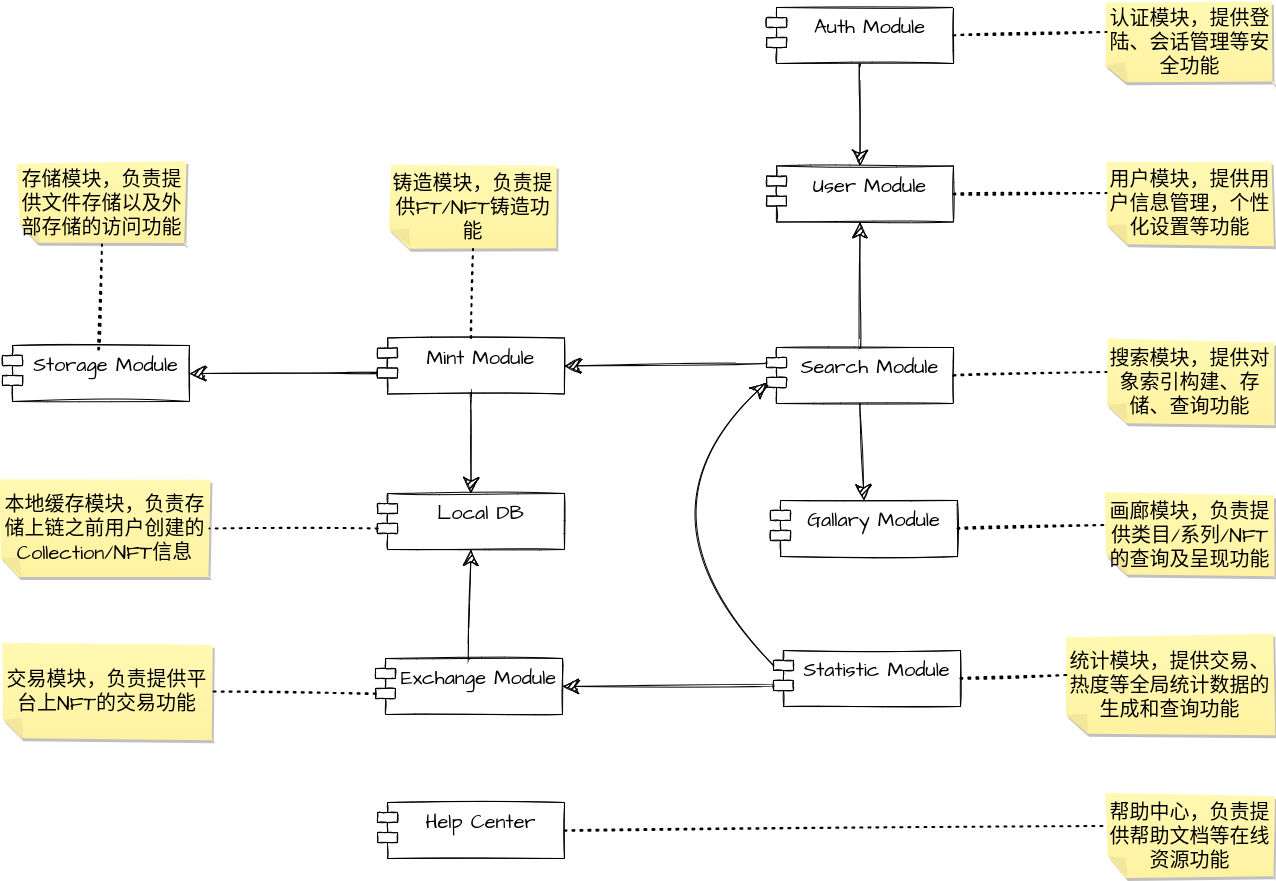

The diagram above was exported from draw.io. Its source (the exported page's mxGraphModel, read from the mxfile embedded in the PNG):
<mxGraphModel dx="2686" dy="1424" grid="0" gridSize="10" guides="1" tooltips="1" connect="1" arrows="1" fold="1" page="0" pageScale="1" pageWidth="827" pageHeight="1169" math="0" shadow="0">
  <root>
    <mxCell id="0" />
    <mxCell id="1" parent="0" />
    <mxCell id="MtSY3cK4ZP1z94JRrL6d-56" value="Storage Module" style="shape=module;align=left;spacingLeft=20;align=center;verticalAlign=top;sketch=1;hachureGap=4;fontFamily=Architects Daughter;fontSource=https%3A%2F%2Ffonts.googleapis.com%2Fcss%3Ffamily%3DArchitects%2BDaughter;fontSize=20;" vertex="1" parent="1">
      <mxGeometry x="-682" y="-29" width="187" height="56" as="geometry" />
    </mxCell>
    <mxCell id="MtSY3cK4ZP1z94JRrL6d-57" value="存储模块，负责提供文件存储以及外部存储的访问功能" style="shape=note;whiteSpace=wrap;html=1;backgroundOutline=1;fontColor=#000000;darkOpacity=0.05;fillColor=#FFF9B2;strokeColor=none;fillStyle=solid;direction=west;gradientDirection=north;gradientColor=#FFF2A1;shadow=1;size=20;pointerEvents=1;sketch=1;hachureGap=4;fontFamily=Architects Daughter;fontSource=https%3A%2F%2Ffonts.googleapis.com%2Fcss%3Ffamily%3DArchitects%2BDaughter;fontSize=20;" vertex="1" parent="1">
      <mxGeometry x="-666" y="-213" width="167" height="83" as="geometry" />
    </mxCell>
    <mxCell id="MtSY3cK4ZP1z94JRrL6d-58" value="" style="endArrow=none;dashed=1;html=1;dashPattern=1 3;strokeWidth=2;rounded=0;sketch=1;hachureGap=4;fontFamily=Architects Daughter;fontSource=https%3A%2F%2Ffonts.googleapis.com%2Fcss%3Ffamily%3DArchitects%2BDaughter;fontSize=16;startSize=14;endSize=14;sourcePerimeterSpacing=8;targetPerimeterSpacing=8;curved=1;entryX=0.5;entryY=0;entryDx=0;entryDy=0;entryPerimeter=0;" edge="1" parent="1" target="MtSY3cK4ZP1z94JRrL6d-57">
      <mxGeometry width="50" height="50" relative="1" as="geometry">
        <mxPoint x="-586" y="-25" as="sourcePoint" />
        <mxPoint x="303" y="594" as="targetPoint" />
      </mxGeometry>
    </mxCell>
    <mxCell id="MtSY3cK4ZP1z94JRrL6d-59" value="Auth Module" style="shape=module;align=left;spacingLeft=20;align=center;verticalAlign=top;sketch=1;hachureGap=4;fontFamily=Architects Daughter;fontSource=https%3A%2F%2Ffonts.googleapis.com%2Fcss%3Ffamily%3DArchitects%2BDaughter;fontSize=20;" vertex="1" parent="1">
      <mxGeometry x="82" y="-367" width="187" height="56" as="geometry" />
    </mxCell>
    <mxCell id="MtSY3cK4ZP1z94JRrL6d-60" value="User Module" style="shape=module;align=left;spacingLeft=20;align=center;verticalAlign=top;sketch=1;hachureGap=4;fontFamily=Architects Daughter;fontSource=https%3A%2F%2Ffonts.googleapis.com%2Fcss%3Ffamily%3DArchitects%2BDaughter;fontSize=20;" vertex="1" parent="1">
      <mxGeometry x="82" y="-208.5" width="187" height="56" as="geometry" />
    </mxCell>
    <mxCell id="MtSY3cK4ZP1z94JRrL6d-61" value="认证模块，提供登陆、会话管理等安全功能" style="shape=note;whiteSpace=wrap;html=1;backgroundOutline=1;fontColor=#000000;darkOpacity=0.05;fillColor=#FFF9B2;strokeColor=none;fillStyle=solid;direction=west;gradientDirection=north;gradientColor=#FFF2A1;shadow=1;size=20;pointerEvents=1;sketch=1;hachureGap=4;fontFamily=Architects Daughter;fontSource=https%3A%2F%2Ffonts.googleapis.com%2Fcss%3Ffamily%3DArchitects%2BDaughter;fontSize=20;" vertex="1" parent="1">
      <mxGeometry x="422" y="-374" width="167" height="83" as="geometry" />
    </mxCell>
    <mxCell id="MtSY3cK4ZP1z94JRrL6d-62" value="用户模块，提供用户信息管理，个性化设置等功能" style="shape=note;whiteSpace=wrap;html=1;backgroundOutline=1;fontColor=#000000;darkOpacity=0.05;fillColor=#FFF9B2;strokeColor=none;fillStyle=solid;direction=west;gradientDirection=north;gradientColor=#FFF2A1;shadow=1;size=20;pointerEvents=1;sketch=1;hachureGap=4;fontFamily=Architects Daughter;fontSource=https%3A%2F%2Ffonts.googleapis.com%2Fcss%3Ffamily%3DArchitects%2BDaughter;fontSize=20;" vertex="1" parent="1">
      <mxGeometry x="422" y="-213" width="167" height="83" as="geometry" />
    </mxCell>
    <mxCell id="MtSY3cK4ZP1z94JRrL6d-63" value="" style="endArrow=none;dashed=1;html=1;dashPattern=1 3;strokeWidth=2;rounded=0;sketch=1;hachureGap=4;fontFamily=Architects Daughter;fontSource=https%3A%2F%2Ffonts.googleapis.com%2Fcss%3Ffamily%3DArchitects%2BDaughter;fontSize=16;startSize=14;endSize=14;sourcePerimeterSpacing=8;targetPerimeterSpacing=8;curved=1;entryX=0;entryY=0;entryDx=167;entryDy=51.5;entryPerimeter=0;exitX=1;exitY=0.5;exitDx=0;exitDy=0;" edge="1" parent="1" source="MtSY3cK4ZP1z94JRrL6d-60" target="MtSY3cK4ZP1z94JRrL6d-62">
      <mxGeometry width="50" height="50" relative="1" as="geometry">
        <mxPoint x="31" y="55" as="sourcePoint" />
        <mxPoint x="176" y="70.5" as="targetPoint" />
      </mxGeometry>
    </mxCell>
    <mxCell id="MtSY3cK4ZP1z94JRrL6d-64" value="" style="endArrow=none;dashed=1;html=1;dashPattern=1 3;strokeWidth=2;rounded=0;sketch=1;hachureGap=4;fontFamily=Architects Daughter;fontSource=https%3A%2F%2Ffonts.googleapis.com%2Fcss%3Ffamily%3DArchitects%2BDaughter;fontSize=16;startSize=14;endSize=14;sourcePerimeterSpacing=8;targetPerimeterSpacing=8;curved=1;entryX=0;entryY=0;entryDx=167;entryDy=51.5;entryPerimeter=0;exitX=1;exitY=0.5;exitDx=0;exitDy=0;" edge="1" parent="1" source="MtSY3cK4ZP1z94JRrL6d-59" target="MtSY3cK4ZP1z94JRrL6d-61">
      <mxGeometry width="50" height="50" relative="1" as="geometry">
        <mxPoint x="289" y="-49.5" as="sourcePoint" />
        <mxPoint x="413" y="-55.5" as="targetPoint" />
      </mxGeometry>
    </mxCell>
    <mxCell id="MtSY3cK4ZP1z94JRrL6d-65" value="Local DB" style="shape=module;align=left;spacingLeft=20;align=center;verticalAlign=top;sketch=1;hachureGap=4;fontFamily=Architects Daughter;fontSource=https%3A%2F%2Ffonts.googleapis.com%2Fcss%3Ffamily%3DArchitects%2BDaughter;fontSize=20;" vertex="1" parent="1">
      <mxGeometry x="-307" y="119" width="187" height="56" as="geometry" />
    </mxCell>
    <mxCell id="MtSY3cK4ZP1z94JRrL6d-66" value="本地缓存模块，负责存储上链之前用户创建的Collection/NFT信息" style="shape=note;whiteSpace=wrap;html=1;backgroundOutline=1;fontColor=#000000;darkOpacity=0.05;fillColor=#FFF9B2;strokeColor=none;fillStyle=solid;direction=west;gradientDirection=north;gradientColor=#FFF2A1;shadow=1;size=20;pointerEvents=1;sketch=1;hachureGap=4;fontFamily=Architects Daughter;fontSource=https%3A%2F%2Ffonts.googleapis.com%2Fcss%3Ffamily%3DArchitects%2BDaughter;fontSize=20;" vertex="1" parent="1">
      <mxGeometry x="-684" y="106" width="209" height="96" as="geometry" />
    </mxCell>
    <mxCell id="MtSY3cK4ZP1z94JRrL6d-67" value="" style="endArrow=none;dashed=1;html=1;dashPattern=1 3;strokeWidth=2;rounded=0;sketch=1;hachureGap=4;fontFamily=Architects Daughter;fontSource=https%3A%2F%2Ffonts.googleapis.com%2Fcss%3Ffamily%3DArchitects%2BDaughter;fontSize=16;startSize=14;endSize=14;sourcePerimeterSpacing=8;targetPerimeterSpacing=8;curved=1;entryX=0;entryY=0.5;entryDx=0;entryDy=0;entryPerimeter=0;exitX=0;exitY=0;exitDx=0;exitDy=35;exitPerimeter=0;" edge="1" parent="1" source="MtSY3cK4ZP1z94JRrL6d-65" target="MtSY3cK4ZP1z94JRrL6d-66">
      <mxGeometry width="50" height="50" relative="1" as="geometry">
        <mxPoint x="262" y="299" as="sourcePoint" />
        <mxPoint x="407" y="314.5" as="targetPoint" />
      </mxGeometry>
    </mxCell>
    <mxCell id="MtSY3cK4ZP1z94JRrL6d-68" value="Mint Module" style="shape=module;align=left;spacingLeft=20;align=center;verticalAlign=top;sketch=1;hachureGap=4;fontFamily=Architects Daughter;fontSource=https%3A%2F%2Ffonts.googleapis.com%2Fcss%3Ffamily%3DArchitects%2BDaughter;fontSize=20;" vertex="1" parent="1">
      <mxGeometry x="-307" y="-36.5" width="187" height="56" as="geometry" />
    </mxCell>
    <mxCell id="MtSY3cK4ZP1z94JRrL6d-69" value="铸造模块，负责提供FT/NFT铸造功能" style="shape=note;whiteSpace=wrap;html=1;backgroundOutline=1;fontColor=#000000;darkOpacity=0.05;fillColor=#FFF9B2;strokeColor=none;fillStyle=solid;direction=west;gradientDirection=north;gradientColor=#FFF2A1;shadow=1;size=20;pointerEvents=1;sketch=1;hachureGap=4;fontFamily=Architects Daughter;fontSource=https%3A%2F%2Ffonts.googleapis.com%2Fcss%3Ffamily%3DArchitects%2BDaughter;fontSize=20;" vertex="1" parent="1">
      <mxGeometry x="-295" y="-208.5" width="167" height="83" as="geometry" />
    </mxCell>
    <mxCell id="MtSY3cK4ZP1z94JRrL6d-71" value="" style="endArrow=none;dashed=1;html=1;dashPattern=1 3;strokeWidth=2;rounded=0;sketch=1;hachureGap=4;fontFamily=Architects Daughter;fontSource=https%3A%2F%2Ffonts.googleapis.com%2Fcss%3Ffamily%3DArchitects%2BDaughter;fontSize=16;startSize=14;endSize=14;sourcePerimeterSpacing=8;targetPerimeterSpacing=8;curved=1;entryX=0.5;entryY=0;entryDx=0;entryDy=0;entryPerimeter=0;exitX=0.5;exitY=0;exitDx=0;exitDy=0;" edge="1" parent="1" source="MtSY3cK4ZP1z94JRrL6d-68" target="MtSY3cK4ZP1z94JRrL6d-69">
      <mxGeometry width="50" height="50" relative="1" as="geometry">
        <mxPoint x="315" y="506" as="sourcePoint" />
        <mxPoint x="460" y="521.5" as="targetPoint" />
      </mxGeometry>
    </mxCell>
    <mxCell id="MtSY3cK4ZP1z94JRrL6d-72" value="Help Center" style="shape=module;align=left;spacingLeft=20;align=center;verticalAlign=top;sketch=1;hachureGap=4;fontFamily=Architects Daughter;fontSource=https%3A%2F%2Ffonts.googleapis.com%2Fcss%3Ffamily%3DArchitects%2BDaughter;fontSize=20;" vertex="1" parent="1">
      <mxGeometry x="-307" y="428" width="187" height="56" as="geometry" />
    </mxCell>
    <mxCell id="MtSY3cK4ZP1z94JRrL6d-73" value="帮助中心，负责提供帮助文档等在线资源功能" style="shape=note;whiteSpace=wrap;html=1;backgroundOutline=1;fontColor=#000000;darkOpacity=0.05;fillColor=#FFF9B2;strokeColor=none;fillStyle=solid;direction=west;gradientDirection=north;gradientColor=#FFF2A1;shadow=1;size=20;pointerEvents=1;sketch=1;hachureGap=4;fontFamily=Architects Daughter;fontSource=https%3A%2F%2Ffonts.googleapis.com%2Fcss%3Ffamily%3DArchitects%2BDaughter;fontSize=20;" vertex="1" parent="1">
      <mxGeometry x="422" y="420" width="167" height="83" as="geometry" />
    </mxCell>
    <mxCell id="MtSY3cK4ZP1z94JRrL6d-74" value="" style="endArrow=none;dashed=1;html=1;dashPattern=1 3;strokeWidth=2;rounded=0;sketch=1;hachureGap=4;fontFamily=Architects Daughter;fontSource=https%3A%2F%2Ffonts.googleapis.com%2Fcss%3Ffamily%3DArchitects%2BDaughter;fontSize=16;startSize=14;endSize=14;sourcePerimeterSpacing=8;targetPerimeterSpacing=8;curved=1;entryX=0;entryY=0;entryDx=167;entryDy=51.5;entryPerimeter=0;exitX=1;exitY=0.5;exitDx=0;exitDy=0;" edge="1" parent="1" source="MtSY3cK4ZP1z94JRrL6d-72" target="MtSY3cK4ZP1z94JRrL6d-73">
      <mxGeometry width="50" height="50" relative="1" as="geometry">
        <mxPoint x="315" y="506" as="sourcePoint" />
        <mxPoint x="460" y="521.5" as="targetPoint" />
      </mxGeometry>
    </mxCell>
    <mxCell id="MtSY3cK4ZP1z94JRrL6d-75" value="Search Module" style="shape=module;align=left;spacingLeft=20;align=center;verticalAlign=top;sketch=1;hachureGap=4;fontFamily=Architects Daughter;fontSource=https%3A%2F%2Ffonts.googleapis.com%2Fcss%3Ffamily%3DArchitects%2BDaughter;fontSize=20;" vertex="1" parent="1">
      <mxGeometry x="82" y="-27" width="187" height="56" as="geometry" />
    </mxCell>
    <mxCell id="MtSY3cK4ZP1z94JRrL6d-76" value="搜索模块，提供对象索引构建、存储、查询功能" style="shape=note;whiteSpace=wrap;html=1;backgroundOutline=1;fontColor=#000000;darkOpacity=0.05;fillColor=#FFF9B2;strokeColor=none;fillStyle=solid;direction=west;gradientDirection=north;gradientColor=#FFF2A1;shadow=1;size=20;pointerEvents=1;sketch=1;hachureGap=4;fontFamily=Architects Daughter;fontSource=https%3A%2F%2Ffonts.googleapis.com%2Fcss%3Ffamily%3DArchitects%2BDaughter;fontSize=20;" vertex="1" parent="1">
      <mxGeometry x="422" y="-34" width="167" height="83" as="geometry" />
    </mxCell>
    <mxCell id="MtSY3cK4ZP1z94JRrL6d-77" value="" style="endArrow=none;dashed=1;html=1;dashPattern=1 3;strokeWidth=2;rounded=0;sketch=1;hachureGap=4;fontFamily=Architects Daughter;fontSource=https%3A%2F%2Ffonts.googleapis.com%2Fcss%3Ffamily%3DArchitects%2BDaughter;fontSize=16;startSize=14;endSize=14;sourcePerimeterSpacing=8;targetPerimeterSpacing=8;curved=1;entryX=0;entryY=0;entryDx=167;entryDy=51.5;entryPerimeter=0;exitX=1;exitY=0.5;exitDx=0;exitDy=0;" edge="1" parent="1" source="MtSY3cK4ZP1z94JRrL6d-75" target="MtSY3cK4ZP1z94JRrL6d-76">
      <mxGeometry width="50" height="50" relative="1" as="geometry">
        <mxPoint x="332" y="133" as="sourcePoint" />
        <mxPoint x="539" y="138.5" as="targetPoint" />
      </mxGeometry>
    </mxCell>
    <mxCell id="MtSY3cK4ZP1z94JRrL6d-78" value="Statistic Module" style="shape=module;align=left;spacingLeft=20;align=center;verticalAlign=top;sketch=1;hachureGap=4;fontFamily=Architects Daughter;fontSource=https%3A%2F%2Ffonts.googleapis.com%2Fcss%3Ffamily%3DArchitects%2BDaughter;fontSize=20;" vertex="1" parent="1">
      <mxGeometry x="89" y="276" width="187" height="56" as="geometry" />
    </mxCell>
    <mxCell id="MtSY3cK4ZP1z94JRrL6d-79" value="统计模块，提供交易、热度等全局统计数据的生成和查询功能" style="shape=note;whiteSpace=wrap;html=1;backgroundOutline=1;fontColor=#000000;darkOpacity=0.05;fillColor=#FFF9B2;strokeColor=none;fillStyle=solid;direction=west;gradientDirection=north;gradientColor=#FFF2A1;shadow=1;size=20;pointerEvents=1;sketch=1;hachureGap=4;fontFamily=Architects Daughter;fontSource=https%3A%2F%2Ffonts.googleapis.com%2Fcss%3Ffamily%3DArchitects%2BDaughter;fontSize=20;" vertex="1" parent="1">
      <mxGeometry x="382" y="261" width="207" height="99" as="geometry" />
    </mxCell>
    <mxCell id="MtSY3cK4ZP1z94JRrL6d-80" value="" style="endArrow=none;dashed=1;html=1;dashPattern=1 3;strokeWidth=2;rounded=0;sketch=1;hachureGap=4;fontFamily=Architects Daughter;fontSource=https%3A%2F%2Ffonts.googleapis.com%2Fcss%3Ffamily%3DArchitects%2BDaughter;fontSize=16;startSize=14;endSize=14;sourcePerimeterSpacing=8;targetPerimeterSpacing=8;curved=1;entryX=0;entryY=0;entryDx=207;entryDy=59.5;entryPerimeter=0;exitX=1;exitY=0.5;exitDx=0;exitDy=0;" edge="1" parent="1" source="MtSY3cK4ZP1z94JRrL6d-78" target="MtSY3cK4ZP1z94JRrL6d-79">
      <mxGeometry width="50" height="50" relative="1" as="geometry">
        <mxPoint x="-19" y="311" as="sourcePoint" />
        <mxPoint x="74" y="318" as="targetPoint" />
      </mxGeometry>
    </mxCell>
    <mxCell id="MtSY3cK4ZP1z94JRrL6d-81" value="Exchange Module" style="shape=module;align=left;spacingLeft=20;align=center;verticalAlign=top;sketch=1;hachureGap=4;fontFamily=Architects Daughter;fontSource=https%3A%2F%2Ffonts.googleapis.com%2Fcss%3Ffamily%3DArchitects%2BDaughter;fontSize=20;" vertex="1" parent="1">
      <mxGeometry x="-309" y="284" width="187" height="56" as="geometry" />
    </mxCell>
    <mxCell id="MtSY3cK4ZP1z94JRrL6d-82" value="交易模块，负责提供平台上NFT的交易功能" style="shape=note;whiteSpace=wrap;html=1;backgroundOutline=1;fontColor=#000000;darkOpacity=0.05;fillColor=#FFF9B2;strokeColor=none;fillStyle=solid;direction=west;gradientDirection=north;gradientColor=#FFF2A1;shadow=1;size=20;pointerEvents=1;sketch=1;hachureGap=4;fontFamily=Architects Daughter;fontSource=https%3A%2F%2Ffonts.googleapis.com%2Fcss%3Ffamily%3DArchitects%2BDaughter;fontSize=20;" vertex="1" parent="1">
      <mxGeometry x="-682" y="269" width="209" height="96" as="geometry" />
    </mxCell>
    <mxCell id="MtSY3cK4ZP1z94JRrL6d-83" value="" style="endArrow=none;dashed=1;html=1;dashPattern=1 3;strokeWidth=2;rounded=0;sketch=1;hachureGap=4;fontFamily=Architects Daughter;fontSource=https%3A%2F%2Ffonts.googleapis.com%2Fcss%3Ffamily%3DArchitects%2BDaughter;fontSize=16;startSize=14;endSize=14;sourcePerimeterSpacing=8;targetPerimeterSpacing=8;curved=1;entryX=0;entryY=0.5;entryDx=0;entryDy=0;entryPerimeter=0;exitX=0;exitY=0;exitDx=0;exitDy=35;exitPerimeter=0;" edge="1" parent="1" source="MtSY3cK4ZP1z94JRrL6d-81" target="MtSY3cK4ZP1z94JRrL6d-82">
      <mxGeometry width="50" height="50" relative="1" as="geometry">
        <mxPoint x="-169" y="179" as="sourcePoint" />
        <mxPoint x="-37" y="178.5" as="targetPoint" />
      </mxGeometry>
    </mxCell>
    <mxCell id="MtSY3cK4ZP1z94JRrL6d-84" value="Gallary Module" style="shape=module;align=left;spacingLeft=20;align=center;verticalAlign=top;sketch=1;hachureGap=4;fontFamily=Architects Daughter;fontSource=https%3A%2F%2Ffonts.googleapis.com%2Fcss%3Ffamily%3DArchitects%2BDaughter;fontSize=20;" vertex="1" parent="1">
      <mxGeometry x="86" y="126" width="187" height="56" as="geometry" />
    </mxCell>
    <mxCell id="MtSY3cK4ZP1z94JRrL6d-85" value="画廊模块，负责提供类目/系列/NFT的查询及呈现功能" style="shape=note;whiteSpace=wrap;html=1;backgroundOutline=1;fontColor=#000000;darkOpacity=0.05;fillColor=#FFF9B2;strokeColor=none;fillStyle=solid;direction=west;gradientDirection=north;gradientColor=#FFF2A1;shadow=1;size=20;pointerEvents=1;sketch=1;hachureGap=4;fontFamily=Architects Daughter;fontSource=https%3A%2F%2Ffonts.googleapis.com%2Fcss%3Ffamily%3DArchitects%2BDaughter;fontSize=20;" vertex="1" parent="1">
      <mxGeometry x="422" y="119" width="167" height="83" as="geometry" />
    </mxCell>
    <mxCell id="MtSY3cK4ZP1z94JRrL6d-86" value="" style="endArrow=none;dashed=1;html=1;dashPattern=1 3;strokeWidth=2;rounded=0;sketch=1;hachureGap=4;fontFamily=Architects Daughter;fontSource=https%3A%2F%2Ffonts.googleapis.com%2Fcss%3Ffamily%3DArchitects%2BDaughter;fontSize=16;startSize=14;endSize=14;sourcePerimeterSpacing=8;targetPerimeterSpacing=8;curved=1;entryX=0;entryY=0;entryDx=167;entryDy=51.5;entryPerimeter=0;exitX=1;exitY=0.5;exitDx=0;exitDy=0;" edge="1" parent="1" source="MtSY3cK4ZP1z94JRrL6d-84" target="MtSY3cK4ZP1z94JRrL6d-85">
      <mxGeometry width="50" height="50" relative="1" as="geometry">
        <mxPoint x="-211" y="-103" as="sourcePoint" />
        <mxPoint x="-31" y="-55.5" as="targetPoint" />
      </mxGeometry>
    </mxCell>
    <mxCell id="MtSY3cK4ZP1z94JRrL6d-87" value="" style="endArrow=classic;html=1;rounded=0;sketch=1;hachureGap=4;fontFamily=Architects Daughter;fontSource=https%3A%2F%2Ffonts.googleapis.com%2Fcss%3Ffamily%3DArchitects%2BDaughter;fontSize=16;startSize=14;endSize=14;sourcePerimeterSpacing=8;targetPerimeterSpacing=8;curved=1;exitX=0.5;exitY=1;exitDx=0;exitDy=0;entryX=0.5;entryY=0;entryDx=0;entryDy=0;" edge="1" parent="1" source="MtSY3cK4ZP1z94JRrL6d-59" target="MtSY3cK4ZP1z94JRrL6d-60">
      <mxGeometry width="50" height="50" relative="1" as="geometry">
        <mxPoint x="335" y="-120" as="sourcePoint" />
        <mxPoint x="385" y="-170" as="targetPoint" />
      </mxGeometry>
    </mxCell>
    <mxCell id="MtSY3cK4ZP1z94JRrL6d-88" value="" style="endArrow=classic;html=1;rounded=0;sketch=1;hachureGap=4;fontFamily=Architects Daughter;fontSource=https%3A%2F%2Ffonts.googleapis.com%2Fcss%3Ffamily%3DArchitects%2BDaughter;fontSize=16;startSize=14;endSize=14;sourcePerimeterSpacing=8;targetPerimeterSpacing=8;curved=1;exitX=0;exitY=0;exitDx=0;exitDy=15;entryX=1;entryY=0.5;entryDx=0;entryDy=0;exitPerimeter=0;" edge="1" parent="1" source="MtSY3cK4ZP1z94JRrL6d-75" target="MtSY3cK4ZP1z94JRrL6d-68">
      <mxGeometry width="50" height="50" relative="1" as="geometry">
        <mxPoint x="21.5" y="-263" as="sourcePoint" />
        <mxPoint x="185.5" y="-158.5" as="targetPoint" />
      </mxGeometry>
    </mxCell>
    <mxCell id="MtSY3cK4ZP1z94JRrL6d-89" value="" style="endArrow=classic;html=1;rounded=0;sketch=1;hachureGap=4;fontFamily=Architects Daughter;fontSource=https%3A%2F%2Ffonts.googleapis.com%2Fcss%3Ffamily%3DArchitects%2BDaughter;fontSize=16;startSize=14;endSize=14;sourcePerimeterSpacing=8;targetPerimeterSpacing=8;curved=1;exitX=0.5;exitY=1;exitDx=0;exitDy=0;entryX=0.5;entryY=0;entryDx=0;entryDy=0;" edge="1" parent="1" source="MtSY3cK4ZP1z94JRrL6d-75" target="MtSY3cK4ZP1z94JRrL6d-84">
      <mxGeometry width="50" height="50" relative="1" as="geometry">
        <mxPoint x="251" y="-13" as="sourcePoint" />
        <mxPoint x="-119" y="-74.5" as="targetPoint" />
      </mxGeometry>
    </mxCell>
    <mxCell id="MtSY3cK4ZP1z94JRrL6d-90" value="" style="endArrow=classic;html=1;rounded=0;sketch=1;hachureGap=4;fontFamily=Architects Daughter;fontSource=https%3A%2F%2Ffonts.googleapis.com%2Fcss%3Ffamily%3DArchitects%2BDaughter;fontSize=16;startSize=14;endSize=14;sourcePerimeterSpacing=8;targetPerimeterSpacing=8;curved=1;exitX=0.5;exitY=0;exitDx=0;exitDy=0;entryX=0.5;entryY=1;entryDx=0;entryDy=0;" edge="1" parent="1" source="MtSY3cK4ZP1z94JRrL6d-75" target="MtSY3cK4ZP1z94JRrL6d-60">
      <mxGeometry width="50" height="50" relative="1" as="geometry">
        <mxPoint x="251" y="-13" as="sourcePoint" />
        <mxPoint x="-119" y="-74.5" as="targetPoint" />
      </mxGeometry>
    </mxCell>
    <mxCell id="MtSY3cK4ZP1z94JRrL6d-91" value="" style="endArrow=classic;html=1;rounded=0;sketch=1;hachureGap=4;fontFamily=Architects Daughter;fontSource=https%3A%2F%2Ffonts.googleapis.com%2Fcss%3Ffamily%3DArchitects%2BDaughter;fontSize=16;startSize=14;endSize=14;sourcePerimeterSpacing=8;targetPerimeterSpacing=8;curved=1;exitX=0.5;exitY=1;exitDx=0;exitDy=0;entryX=0.5;entryY=0;entryDx=0;entryDy=0;" edge="1" parent="1" source="MtSY3cK4ZP1z94JRrL6d-68" target="MtSY3cK4ZP1z94JRrL6d-65">
      <mxGeometry width="50" height="50" relative="1" as="geometry">
        <mxPoint x="251" y="-13" as="sourcePoint" />
        <mxPoint x="-119" y="-74.5" as="targetPoint" />
      </mxGeometry>
    </mxCell>
    <mxCell id="MtSY3cK4ZP1z94JRrL6d-92" value="" style="endArrow=classic;html=1;rounded=0;sketch=1;hachureGap=4;fontFamily=Architects Daughter;fontSource=https%3A%2F%2Ffonts.googleapis.com%2Fcss%3Ffamily%3DArchitects%2BDaughter;fontSize=16;startSize=14;endSize=14;sourcePerimeterSpacing=8;targetPerimeterSpacing=8;curved=1;exitX=0.5;exitY=0;exitDx=0;exitDy=0;entryX=0.5;entryY=1;entryDx=0;entryDy=0;" edge="1" parent="1" source="MtSY3cK4ZP1z94JRrL6d-81" target="MtSY3cK4ZP1z94JRrL6d-65">
      <mxGeometry width="50" height="50" relative="1" as="geometry">
        <mxPoint x="-212.5" y="-46.5" as="sourcePoint" />
        <mxPoint x="-178.5" y="76" as="targetPoint" />
      </mxGeometry>
    </mxCell>
    <mxCell id="MtSY3cK4ZP1z94JRrL6d-93" value="" style="endArrow=classic;html=1;rounded=0;sketch=1;hachureGap=4;fontFamily=Architects Daughter;fontSource=https%3A%2F%2Ffonts.googleapis.com%2Fcss%3Ffamily%3DArchitects%2BDaughter;fontSize=16;startSize=14;endSize=14;sourcePerimeterSpacing=8;targetPerimeterSpacing=8;curved=1;exitX=0;exitY=0;exitDx=0;exitDy=35;entryX=1;entryY=0.5;entryDx=0;entryDy=0;exitPerimeter=0;" edge="1" parent="1" source="MtSY3cK4ZP1z94JRrL6d-68" target="MtSY3cK4ZP1z94JRrL6d-56">
      <mxGeometry width="50" height="50" relative="1" as="geometry">
        <mxPoint x="-212.5" y="-46.5" as="sourcePoint" />
        <mxPoint x="-221.5" y="84.5" as="targetPoint" />
      </mxGeometry>
    </mxCell>
    <mxCell id="MtSY3cK4ZP1z94JRrL6d-94" value="" style="endArrow=classic;html=1;rounded=0;sketch=1;hachureGap=4;fontFamily=Architects Daughter;fontSource=https%3A%2F%2Ffonts.googleapis.com%2Fcss%3Ffamily%3DArchitects%2BDaughter;fontSize=16;startSize=14;endSize=14;sourcePerimeterSpacing=8;targetPerimeterSpacing=8;curved=1;exitX=0;exitY=0;exitDx=0;exitDy=15;entryX=0;entryY=0;entryDx=0;entryDy=35;entryPerimeter=0;exitPerimeter=0;" edge="1" parent="1" source="MtSY3cK4ZP1z94JRrL6d-78" target="MtSY3cK4ZP1z94JRrL6d-75">
      <mxGeometry width="50" height="50" relative="1" as="geometry">
        <mxPoint x="251" y="7" as="sourcePoint" />
        <mxPoint x="301.5" y="194" as="targetPoint" />
        <Array as="points">
          <mxPoint x="-59" y="141" />
        </Array>
      </mxGeometry>
    </mxCell>
    <mxCell id="MtSY3cK4ZP1z94JRrL6d-95" value="" style="endArrow=classic;html=1;rounded=0;sketch=1;hachureGap=4;fontFamily=Architects Daughter;fontSource=https%3A%2F%2Ffonts.googleapis.com%2Fcss%3Ffamily%3DArchitects%2BDaughter;fontSize=16;startSize=14;endSize=14;sourcePerimeterSpacing=8;targetPerimeterSpacing=8;curved=1;exitX=0;exitY=0;exitDx=0;exitDy=35;entryX=1;entryY=0.5;entryDx=0;entryDy=0;exitPerimeter=0;" edge="1" parent="1" source="MtSY3cK4ZP1z94JRrL6d-78" target="MtSY3cK4ZP1z94JRrL6d-81">
      <mxGeometry width="50" height="50" relative="1" as="geometry">
        <mxPoint x="75.5" y="154" as="sourcePoint" />
        <mxPoint x="251" y="7" as="targetPoint" />
      </mxGeometry>
    </mxCell>
  </root>
</mxGraphModel>